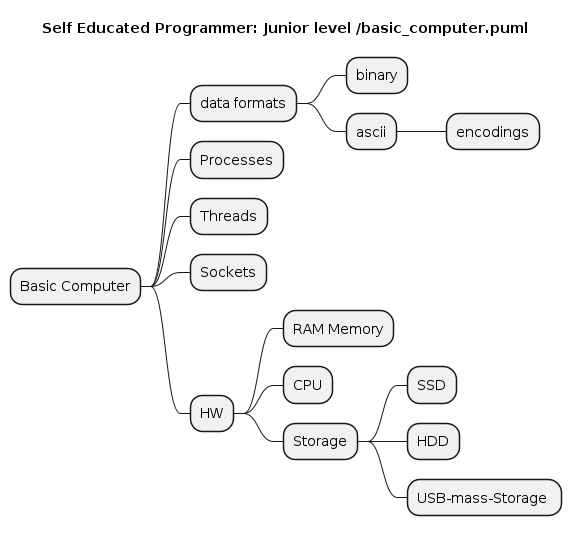

The diagram above was rendered by PlantUML. Its source (embedded in the PNG):
@startmindmap
title Self Educated Programmer: Junior level /basic_computer.puml

* Basic Computer
** data formats
*** binary
*** ascii
**** encodings
** Processes
** Threads
** Sockets
** HW
*** RAM Memory
*** CPU
*** Storage
**** SSD
**** HDD
**** USB-mass-Storage 

@endmindmap